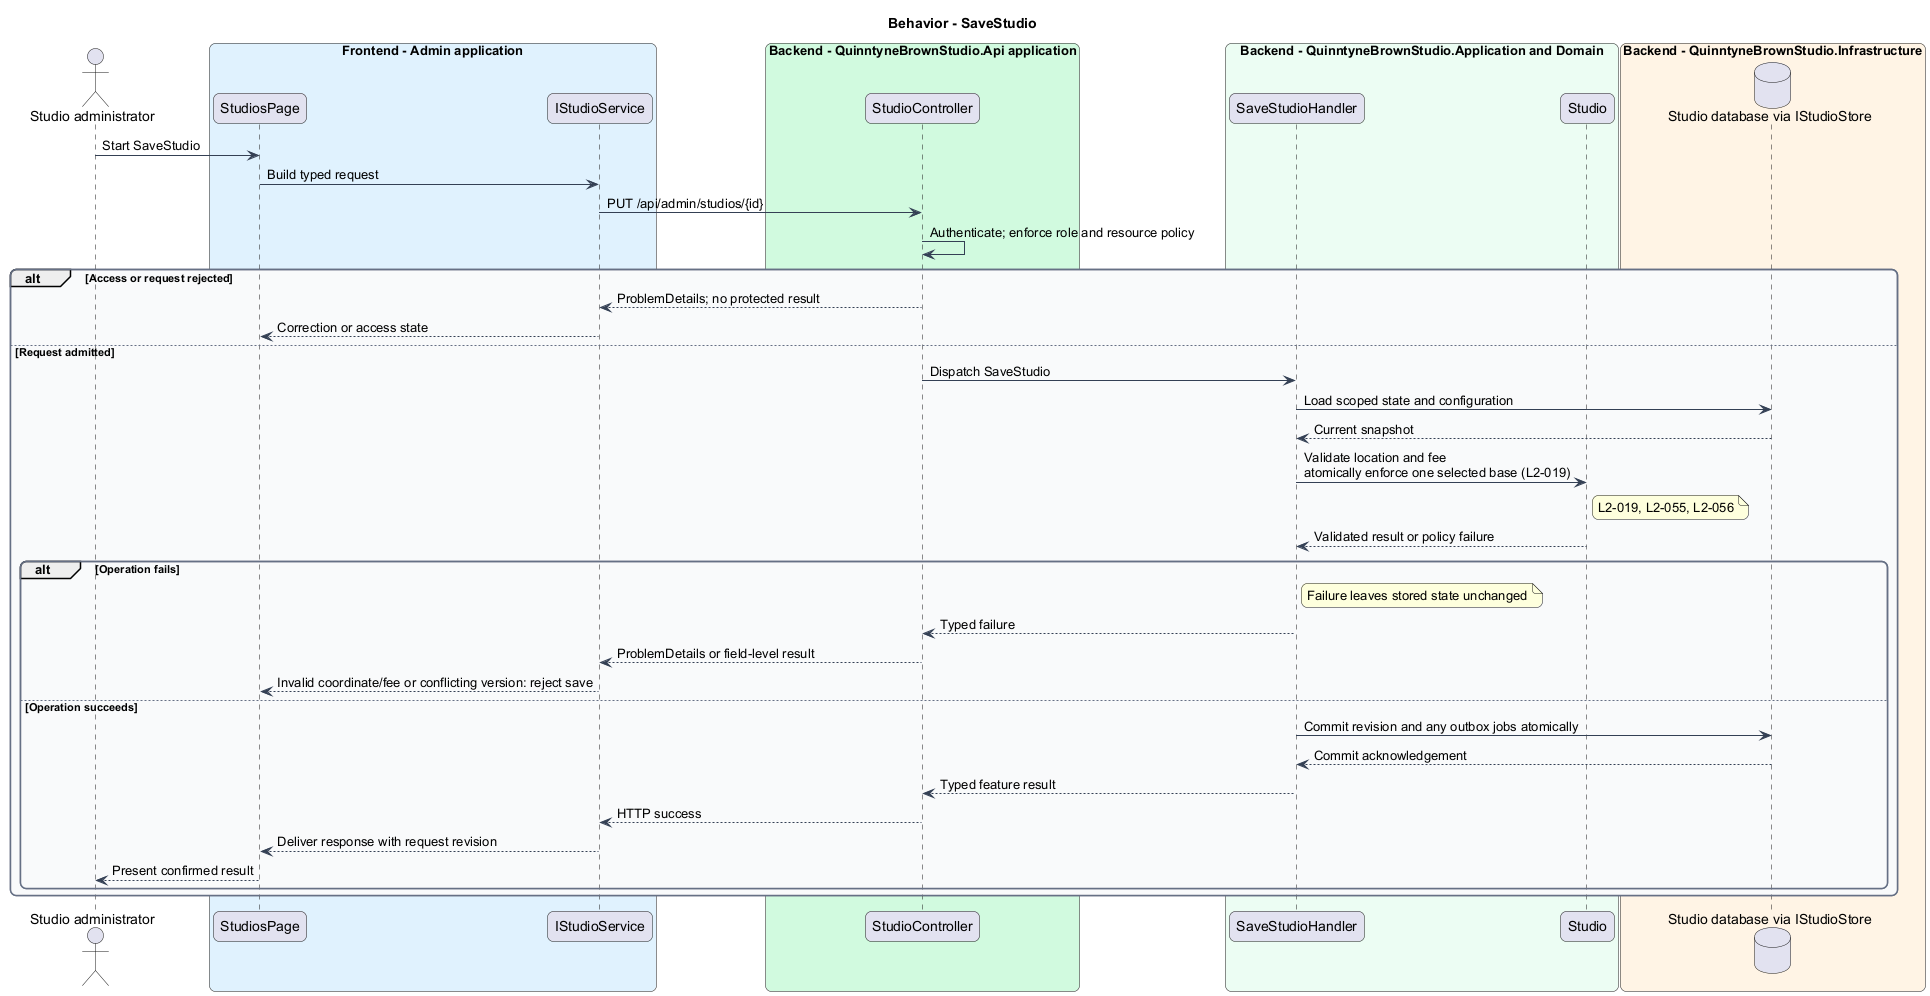

The diagram above was rendered by PlantUML. Its source (embedded in the PNG):
@startuml
skinparam backgroundColor #FFFFFF
skinparam shadowing false
skinparam roundcorner 12
skinparam defaultFontName Arial
skinparam ArrowColor #344054
skinparam rectangle {
  BorderColor #344054
  FontColor #101828
}
skinparam package {
  BorderColor #667085
  FontColor #101828
  BackgroundColor #F9FAFB
}
title Behavior - SaveStudio
actor "Studio administrator" as actor
box "Frontend - Admin application" #E0F2FE
 participant "StudiosPage" as page
 participant "IStudioService" as client
end box
box "Backend - QuinntyneBrownStudio.Api application" #D1FADF
 participant "StudioController" as controller
end box
box "Backend - QuinntyneBrownStudio.Application and Domain" #ECFDF3
 participant "SaveStudioHandler" as handler
 participant "Studio" as entity
end box
box "Backend - QuinntyneBrownStudio.Infrastructure" #FFF4E5
 database "Studio database via IStudioStore" as db
end box
actor -> page : Start SaveStudio
page -> client : Build typed request
client -> controller : PUT /api/admin/studios/{id}
controller -> controller : Authenticate; enforce role and resource policy
alt Access or request rejected
controller --> client : ProblemDetails; no protected result
client --> page : Correction or access state
else Request admitted
controller -> handler : Dispatch SaveStudio
handler -> db : Load scoped state and configuration
db --> handler : Current snapshot
handler -> entity : Validate location and fee\natomically enforce one selected base (L2-019)
note right of entity
L2-019, L2-055, L2-056
end note
entity --> handler : Validated result or policy failure
alt Operation fails
note right of handler : Failure leaves stored state unchanged
handler --> controller : Typed failure
controller --> client : ProblemDetails or field-level result
client --> page : Invalid coordinate/fee or conflicting version: reject save
else Operation succeeds
handler -> db : Commit revision and any outbox jobs atomically
db --> handler : Commit acknowledgement
handler --> controller : Typed feature result
controller --> client : HTTP success
client --> page : Deliver response with request revision
page --> actor : Present confirmed result
end
end
@enduml